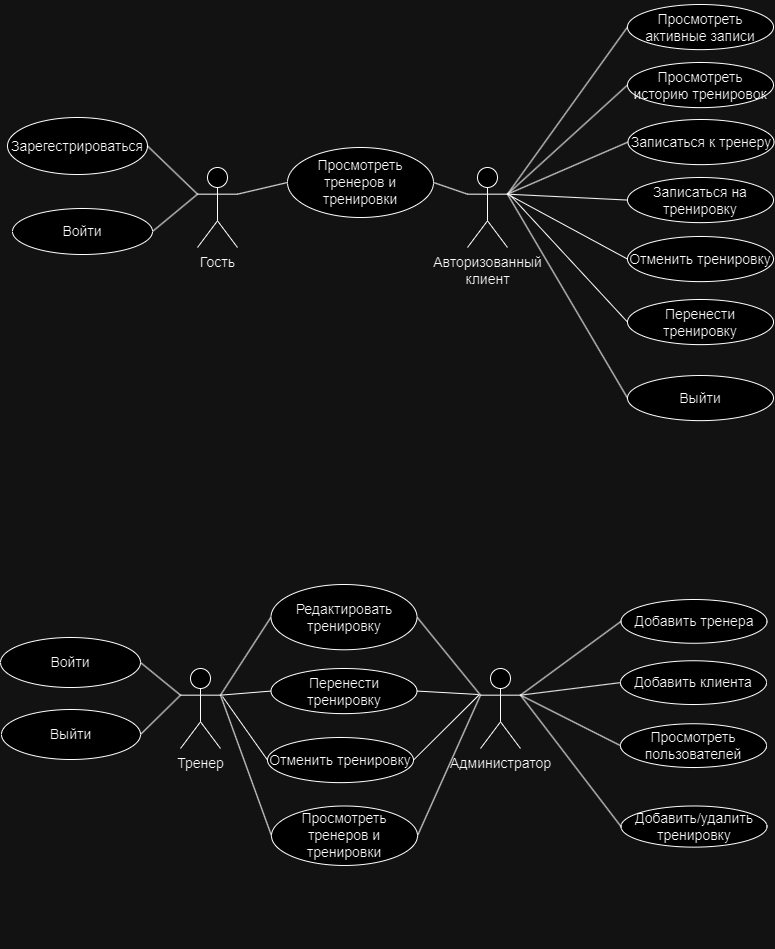

The diagram above was exported from draw.io. Its source (the exported page's mxGraphModel, read from the mxfile embedded in the PNG):
<mxGraphModel dx="1386" dy="841" grid="0" gridSize="10" guides="1" tooltips="1" connect="1" arrows="1" fold="1" page="1" pageScale="1" pageWidth="827" pageHeight="1169" math="0" shadow="0">
  <root>
    <mxCell id="0" />
    <mxCell id="1" parent="0" />
    <mxCell id="0GWaUptkWY2jMjr-YZYl-32" value="" style="group" parent="1" vertex="1" connectable="0">
      <mxGeometry x="28" y="519" width="766.5" height="431" as="geometry" />
    </mxCell>
    <mxCell id="FUetBKZibpbtFVPRN24y-2" value="Администратор" style="shape=umlActor;verticalLabelPosition=bottom;verticalAlign=top;html=1;outlineConnect=0;fontSize=14;container=0;" parent="0GWaUptkWY2jMjr-YZYl-32" vertex="1">
      <mxGeometry x="480" y="150" width="40" height="80" as="geometry" />
    </mxCell>
    <mxCell id="FUetBKZibpbtFVPRN24y-4" value="Тренер" style="shape=umlActor;verticalLabelPosition=bottom;verticalAlign=top;html=1;outlineConnect=0;fontSize=14;container=0;" parent="0GWaUptkWY2jMjr-YZYl-32" vertex="1">
      <mxGeometry x="180" y="150" width="40" height="80" as="geometry" />
    </mxCell>
    <mxCell id="FUetBKZibpbtFVPRN24y-44" style="edgeStyle=none;shape=connector;rounded=0;orthogonalLoop=1;jettySize=auto;html=1;exitX=1;exitY=0.5;exitDx=0;exitDy=0;entryX=0;entryY=0.3333333333333333;entryDx=0;entryDy=0;entryPerimeter=0;labelBackgroundColor=default;strokeColor=default;align=center;verticalAlign=middle;fontFamily=Helvetica;fontSize=14;fontColor=default;endArrow=none;endFill=0;" parent="0GWaUptkWY2jMjr-YZYl-32" source="FUetBKZibpbtFVPRN24y-38" target="FUetBKZibpbtFVPRN24y-2" edge="1">
      <mxGeometry relative="1" as="geometry" />
    </mxCell>
    <mxCell id="FUetBKZibpbtFVPRN24y-41" style="edgeStyle=none;shape=connector;rounded=0;orthogonalLoop=1;jettySize=auto;html=1;exitX=1;exitY=0.3333333333333333;exitDx=0;exitDy=0;exitPerimeter=0;entryX=0;entryY=0.5;entryDx=0;entryDy=0;labelBackgroundColor=default;strokeColor=default;align=center;verticalAlign=middle;fontFamily=Helvetica;fontSize=14;fontColor=default;endArrow=none;endFill=0;" parent="0GWaUptkWY2jMjr-YZYl-32" source="FUetBKZibpbtFVPRN24y-4" target="FUetBKZibpbtFVPRN24y-38" edge="1">
      <mxGeometry relative="1" as="geometry" />
    </mxCell>
    <mxCell id="FUetBKZibpbtFVPRN24y-45" style="edgeStyle=none;shape=connector;rounded=0;orthogonalLoop=1;jettySize=auto;html=1;exitX=0;exitY=0.3333333333333333;exitDx=0;exitDy=0;exitPerimeter=0;entryX=1;entryY=0.5;entryDx=0;entryDy=0;labelBackgroundColor=default;strokeColor=default;align=center;verticalAlign=middle;fontFamily=Helvetica;fontSize=14;fontColor=default;endArrow=none;endFill=0;" parent="0GWaUptkWY2jMjr-YZYl-32" source="FUetBKZibpbtFVPRN24y-2" target="FUetBKZibpbtFVPRN24y-39" edge="1">
      <mxGeometry relative="1" as="geometry" />
    </mxCell>
    <mxCell id="FUetBKZibpbtFVPRN24y-42" style="edgeStyle=none;shape=connector;rounded=0;orthogonalLoop=1;jettySize=auto;html=1;exitX=1;exitY=0.3333333333333333;exitDx=0;exitDy=0;exitPerimeter=0;entryX=0;entryY=0.5;entryDx=0;entryDy=0;labelBackgroundColor=default;strokeColor=default;align=center;verticalAlign=middle;fontFamily=Helvetica;fontSize=14;fontColor=default;endArrow=none;endFill=0;" parent="0GWaUptkWY2jMjr-YZYl-32" source="FUetBKZibpbtFVPRN24y-4" target="FUetBKZibpbtFVPRN24y-39" edge="1">
      <mxGeometry relative="1" as="geometry" />
    </mxCell>
    <mxCell id="FUetBKZibpbtFVPRN24y-26" style="edgeStyle=none;shape=connector;rounded=0;orthogonalLoop=1;jettySize=auto;html=1;exitX=1;exitY=0.3333333333333333;exitDx=0;exitDy=0;exitPerimeter=0;entryX=0;entryY=0.5;entryDx=0;entryDy=0;labelBackgroundColor=default;strokeColor=default;align=center;verticalAlign=middle;fontFamily=Helvetica;fontSize=14;fontColor=default;endArrow=none;endFill=0;" parent="0GWaUptkWY2jMjr-YZYl-32" source="FUetBKZibpbtFVPRN24y-2" target="0GWaUptkWY2jMjr-YZYl-13" edge="1">
      <mxGeometry relative="1" as="geometry">
        <mxPoint x="609.4999999999995" y="295" as="targetPoint" />
      </mxGeometry>
    </mxCell>
    <mxCell id="FUetBKZibpbtFVPRN24y-30" style="edgeStyle=none;shape=connector;rounded=0;orthogonalLoop=1;jettySize=auto;html=1;exitX=1;exitY=0.3333333333333333;exitDx=0;exitDy=0;exitPerimeter=0;entryX=0;entryY=0.5;entryDx=0;entryDy=0;labelBackgroundColor=default;strokeColor=default;align=center;verticalAlign=middle;fontFamily=Helvetica;fontSize=14;fontColor=default;endArrow=none;endFill=0;" parent="0GWaUptkWY2jMjr-YZYl-32" source="FUetBKZibpbtFVPRN24y-2" target="0GWaUptkWY2jMjr-YZYl-17" edge="1">
      <mxGeometry relative="1" as="geometry">
        <mxPoint x="595.9999999999999" y="488.5" as="targetPoint" />
      </mxGeometry>
    </mxCell>
    <mxCell id="FUetBKZibpbtFVPRN24y-27" style="edgeStyle=none;shape=connector;rounded=0;orthogonalLoop=1;jettySize=auto;html=1;exitX=1;exitY=0.3333333333333333;exitDx=0;exitDy=0;exitPerimeter=0;entryX=0;entryY=0.5;entryDx=0;entryDy=0;labelBackgroundColor=default;strokeColor=default;align=center;verticalAlign=middle;fontFamily=Helvetica;fontSize=14;fontColor=default;endArrow=none;endFill=0;" parent="0GWaUptkWY2jMjr-YZYl-32" source="FUetBKZibpbtFVPRN24y-2" target="0GWaUptkWY2jMjr-YZYl-14" edge="1">
      <mxGeometry relative="1" as="geometry">
        <mxPoint x="609.4999999999995" y="366.5" as="targetPoint" />
      </mxGeometry>
    </mxCell>
    <mxCell id="FUetBKZibpbtFVPRN24y-28" style="edgeStyle=none;shape=connector;rounded=0;orthogonalLoop=1;jettySize=auto;html=1;exitX=1;exitY=0.3333333333333333;exitDx=0;exitDy=0;exitPerimeter=0;entryX=0;entryY=0.5;entryDx=0;entryDy=0;labelBackgroundColor=default;strokeColor=default;align=center;verticalAlign=middle;fontFamily=Helvetica;fontSize=14;fontColor=default;endArrow=none;endFill=0;" parent="0GWaUptkWY2jMjr-YZYl-32" source="FUetBKZibpbtFVPRN24y-2" target="0GWaUptkWY2jMjr-YZYl-15" edge="1">
      <mxGeometry relative="1" as="geometry">
        <mxPoint x="609.9999999999999" y="438.5" as="targetPoint" />
      </mxGeometry>
    </mxCell>
    <mxCell id="0GWaUptkWY2jMjr-YZYl-20" value="" style="group" parent="0GWaUptkWY2jMjr-YZYl-32" vertex="1" connectable="0">
      <mxGeometry x="620" y="81" width="146.5" height="350" as="geometry" />
    </mxCell>
    <mxCell id="0GWaUptkWY2jMjr-YZYl-13" value="Добавить тренера" style="ellipse;whiteSpace=wrap;html=1;flipV=0;flipH=0;fontSize=14;container=0;" parent="0GWaUptkWY2jMjr-YZYl-20" vertex="1">
      <mxGeometry x="0.5" width="146" height="43.75000000000001" as="geometry" />
    </mxCell>
    <mxCell id="0GWaUptkWY2jMjr-YZYl-14" value="Добавить клиента" style="ellipse;whiteSpace=wrap;html=1;flipV=0;flipH=0;fontSize=14;container=0;" parent="0GWaUptkWY2jMjr-YZYl-20" vertex="1">
      <mxGeometry y="61.250000000000014" width="146" height="43.75000000000001" as="geometry" />
    </mxCell>
    <mxCell id="0GWaUptkWY2jMjr-YZYl-15" value="Просмотреть&lt;br style=&quot;border-color: var(--border-color);&quot;&gt;пользователей" style="ellipse;whiteSpace=wrap;html=1;flipV=0;flipH=0;fontSize=14;container=0;" parent="0GWaUptkWY2jMjr-YZYl-20" vertex="1">
      <mxGeometry y="124.25000000000001" width="146" height="43.75000000000001" as="geometry" />
    </mxCell>
    <mxCell id="0GWaUptkWY2jMjr-YZYl-17" value="Добавить/удалить&lt;br style=&quot;border-color: var(--border-color);&quot;&gt;тренировку" style="ellipse;whiteSpace=wrap;html=1;flipV=0;flipH=0;fontSize=14;container=0;" parent="0GWaUptkWY2jMjr-YZYl-20" vertex="1">
      <mxGeometry x="0.5" y="206.50000000000003" width="146" height="41.125" as="geometry" />
    </mxCell>
    <mxCell id="FUetBKZibpbtFVPRN24y-34" value="Войти" style="ellipse;whiteSpace=wrap;html=1;fontSize=14;container=0;" parent="0GWaUptkWY2jMjr-YZYl-32" vertex="1">
      <mxGeometry y="119" width="140" height="50" as="geometry" />
    </mxCell>
    <mxCell id="FUetBKZibpbtFVPRN24y-35" value="Выйти" style="ellipse;whiteSpace=wrap;html=1;fontSize=14;container=0;" parent="0GWaUptkWY2jMjr-YZYl-32" vertex="1">
      <mxGeometry x="1" y="191" width="139" height="50" as="geometry" />
    </mxCell>
    <mxCell id="0GWaUptkWY2jMjr-YZYl-25" style="edgeStyle=none;shape=connector;rounded=0;orthogonalLoop=1;jettySize=auto;html=1;exitX=1;exitY=0.5;exitDx=0;exitDy=0;entryX=0;entryY=0.3333333333333333;entryDx=0;entryDy=0;entryPerimeter=0;labelBackgroundColor=default;strokeColor=default;align=center;verticalAlign=middle;fontFamily=Helvetica;fontSize=11;fontColor=default;endArrow=none;endFill=0;" parent="0GWaUptkWY2jMjr-YZYl-32" source="FUetBKZibpbtFVPRN24y-34" target="FUetBKZibpbtFVPRN24y-4" edge="1">
      <mxGeometry relative="1" as="geometry" />
    </mxCell>
    <mxCell id="0GWaUptkWY2jMjr-YZYl-26" style="edgeStyle=none;shape=connector;rounded=0;orthogonalLoop=1;jettySize=auto;html=1;exitX=1;exitY=0.5;exitDx=0;exitDy=0;entryX=0;entryY=0.3333333333333333;entryDx=0;entryDy=0;entryPerimeter=0;labelBackgroundColor=default;strokeColor=default;align=center;verticalAlign=middle;fontFamily=Helvetica;fontSize=11;fontColor=default;endArrow=none;endFill=0;" parent="0GWaUptkWY2jMjr-YZYl-32" source="FUetBKZibpbtFVPRN24y-35" target="FUetBKZibpbtFVPRN24y-4" edge="1">
      <mxGeometry relative="1" as="geometry" />
    </mxCell>
    <mxCell id="77arK1W0VMd5zWqHOxyC-2" value="" style="group" parent="0GWaUptkWY2jMjr-YZYl-32" vertex="1" connectable="0">
      <mxGeometry x="270.5" y="89" width="146.5" height="229" as="geometry" />
    </mxCell>
    <mxCell id="FUetBKZibpbtFVPRN24y-39" value="Просмотреть тренеров и тренировки" style="ellipse;whiteSpace=wrap;html=1;fontSize=14;container=0;" parent="77arK1W0VMd5zWqHOxyC-2" vertex="1">
      <mxGeometry x="0.5" y="198.5" width="146" height="59.46" as="geometry" />
    </mxCell>
    <mxCell id="Tovga_TMUwfKVxwvleoK-6" value="Перенести тренировку" style="ellipse;whiteSpace=wrap;html=1;flipV=0;flipH=0;fontSize=14;container=0;" vertex="1" parent="77arK1W0VMd5zWqHOxyC-2">
      <mxGeometry y="61" width="146" height="45.12499999999999" as="geometry" />
    </mxCell>
    <mxCell id="Tovga_TMUwfKVxwvleoK-7" value="Отменить тренировку" style="ellipse;whiteSpace=wrap;html=1;flipV=0;flipH=0;fontSize=14;container=0;" vertex="1" parent="77arK1W0VMd5zWqHOxyC-2">
      <mxGeometry x="-3.5" y="130" width="146" height="45.12499999999999" as="geometry" />
    </mxCell>
    <mxCell id="FUetBKZibpbtFVPRN24y-38" value="Редактировать&lt;br style=&quot;font-size: 14px;&quot;&gt;тренировку" style="ellipse;whiteSpace=wrap;html=1;fontSize=14;container=0;" parent="0GWaUptkWY2jMjr-YZYl-32" vertex="1">
      <mxGeometry x="270.5" y="66" width="146" height="65.27" as="geometry" />
    </mxCell>
    <mxCell id="Tovga_TMUwfKVxwvleoK-8" value="" style="endArrow=none;html=1;rounded=0;fontSize=12;startSize=8;endSize=8;curved=1;exitX=1;exitY=0.3333333333333333;exitDx=0;exitDy=0;exitPerimeter=0;entryX=0;entryY=0.5;entryDx=0;entryDy=0;" edge="1" parent="0GWaUptkWY2jMjr-YZYl-32" source="FUetBKZibpbtFVPRN24y-4" target="Tovga_TMUwfKVxwvleoK-6">
      <mxGeometry width="50" height="50" relative="1" as="geometry">
        <mxPoint x="359" y="38" as="sourcePoint" />
        <mxPoint x="409" y="-12" as="targetPoint" />
      </mxGeometry>
    </mxCell>
    <mxCell id="0GWaUptkWY2jMjr-YZYl-33" value="" style="group" parent="1" vertex="1" connectable="0">
      <mxGeometry x="35" y="28" width="766.5" height="400" as="geometry" />
    </mxCell>
    <mxCell id="FUetBKZibpbtFVPRN24y-1" value="Гость" style="shape=umlActor;verticalLabelPosition=bottom;verticalAlign=top;html=1;outlineConnect=0;flipV=0;flipH=0;fontSize=14;container=0;" parent="0GWaUptkWY2jMjr-YZYl-33" vertex="1">
      <mxGeometry x="190" y="140" width="40" height="80" as="geometry" />
    </mxCell>
    <mxCell id="FUetBKZibpbtFVPRN24y-3" value="Авторизованный&lt;br style=&quot;font-size: 14px;&quot;&gt;клиент" style="shape=umlActor;verticalLabelPosition=bottom;verticalAlign=top;html=1;outlineConnect=0;flipV=0;flipH=0;fontSize=14;container=0;" parent="0GWaUptkWY2jMjr-YZYl-33" vertex="1">
      <mxGeometry x="460" y="140" width="40" height="80" as="geometry" />
    </mxCell>
    <mxCell id="FUetBKZibpbtFVPRN24y-59" style="edgeStyle=none;shape=connector;rounded=0;orthogonalLoop=1;jettySize=auto;html=1;exitX=1;exitY=0.3333333333333333;exitDx=0;exitDy=0;exitPerimeter=0;entryX=0;entryY=0.5;entryDx=0;entryDy=0;labelBackgroundColor=default;strokeColor=default;align=center;verticalAlign=middle;fontFamily=Helvetica;fontSize=14;fontColor=default;endArrow=none;endFill=0;" parent="0GWaUptkWY2jMjr-YZYl-33" source="FUetBKZibpbtFVPRN24y-3" target="0GWaUptkWY2jMjr-YZYl-11" edge="1">
      <mxGeometry relative="1" as="geometry">
        <mxPoint x="659.9999999999989" y="426.5" as="targetPoint" />
      </mxGeometry>
    </mxCell>
    <mxCell id="FUetBKZibpbtFVPRN24y-55" style="edgeStyle=none;shape=connector;rounded=0;orthogonalLoop=1;jettySize=auto;html=1;exitX=1;exitY=0.3333333333333333;exitDx=0;exitDy=0;exitPerimeter=0;entryX=0;entryY=0.5;entryDx=0;entryDy=0;labelBackgroundColor=default;strokeColor=default;align=center;verticalAlign=middle;fontFamily=Helvetica;fontSize=14;fontColor=default;endArrow=none;endFill=0;" parent="0GWaUptkWY2jMjr-YZYl-33" source="FUetBKZibpbtFVPRN24y-3" target="FUetBKZibpbtFVPRN24y-11" edge="1">
      <mxGeometry relative="1" as="geometry" />
    </mxCell>
    <mxCell id="FUetBKZibpbtFVPRN24y-56" style="edgeStyle=none;shape=connector;rounded=0;orthogonalLoop=1;jettySize=auto;html=1;exitX=1;exitY=0.3333333333333333;exitDx=0;exitDy=0;exitPerimeter=0;entryX=0;entryY=0.5;entryDx=0;entryDy=0;labelBackgroundColor=default;strokeColor=default;align=center;verticalAlign=middle;fontFamily=Helvetica;fontSize=14;fontColor=default;endArrow=none;endFill=0;" parent="0GWaUptkWY2jMjr-YZYl-33" source="FUetBKZibpbtFVPRN24y-3" target="FUetBKZibpbtFVPRN24y-12" edge="1">
      <mxGeometry relative="1" as="geometry" />
    </mxCell>
    <mxCell id="FUetBKZibpbtFVPRN24y-57" style="edgeStyle=none;shape=connector;rounded=0;orthogonalLoop=1;jettySize=auto;html=1;exitX=1;exitY=0.3333333333333333;exitDx=0;exitDy=0;exitPerimeter=0;entryX=0;entryY=0.5;entryDx=0;entryDy=0;labelBackgroundColor=default;strokeColor=default;align=center;verticalAlign=middle;fontFamily=Helvetica;fontSize=14;fontColor=default;endArrow=none;endFill=0;" parent="0GWaUptkWY2jMjr-YZYl-33" source="FUetBKZibpbtFVPRN24y-3" target="0GWaUptkWY2jMjr-YZYl-10" edge="1">
      <mxGeometry relative="1" as="geometry">
        <mxPoint x="690.0000000000015" y="327.5" as="targetPoint" />
      </mxGeometry>
    </mxCell>
    <mxCell id="FUetBKZibpbtFVPRN24y-5" value="Зарегестрироваться" style="ellipse;whiteSpace=wrap;html=1;flipV=0;flipH=0;fontSize=14;container=0;" parent="0GWaUptkWY2jMjr-YZYl-33" vertex="1">
      <mxGeometry y="90" width="140" height="57" as="geometry" />
    </mxCell>
    <mxCell id="0GWaUptkWY2jMjr-YZYl-12" style="rounded=0;orthogonalLoop=1;jettySize=auto;html=1;exitX=0;exitY=0.5;exitDx=0;exitDy=0;endArrow=none;endFill=0;entryX=1;entryY=0.3333333333333333;entryDx=0;entryDy=0;entryPerimeter=0;" parent="0GWaUptkWY2jMjr-YZYl-33" source="0GWaUptkWY2jMjr-YZYl-9" target="FUetBKZibpbtFVPRN24y-3" edge="1">
      <mxGeometry relative="1" as="geometry">
        <mxPoint x="530" y="170" as="targetPoint" />
      </mxGeometry>
    </mxCell>
    <mxCell id="0GWaUptkWY2jMjr-YZYl-22" style="edgeStyle=none;shape=connector;rounded=0;orthogonalLoop=1;jettySize=auto;html=1;exitX=1;exitY=0.5;exitDx=0;exitDy=0;entryX=0;entryY=0.3333333333333333;entryDx=0;entryDy=0;entryPerimeter=0;labelBackgroundColor=default;strokeColor=default;align=center;verticalAlign=middle;fontFamily=Helvetica;fontSize=11;fontColor=default;endArrow=none;endFill=0;" parent="0GWaUptkWY2jMjr-YZYl-33" source="FUetBKZibpbtFVPRN24y-5" target="FUetBKZibpbtFVPRN24y-1" edge="1">
      <mxGeometry relative="1" as="geometry" />
    </mxCell>
    <mxCell id="0GWaUptkWY2jMjr-YZYl-24" value="" style="group" parent="0GWaUptkWY2jMjr-YZYl-33" vertex="1" connectable="0">
      <mxGeometry x="620" y="-27" width="146.5" height="361" as="geometry" />
    </mxCell>
    <mxCell id="FUetBKZibpbtFVPRN24y-12" value="Просмотреть &lt;br&gt;историю тренировок" style="ellipse;whiteSpace=wrap;html=1;flipV=0;flipH=0;fontSize=14;container=0;" parent="0GWaUptkWY2jMjr-YZYl-24" vertex="1">
      <mxGeometry y="62" width="146" height="45.12499999999999" as="geometry" />
    </mxCell>
    <mxCell id="0GWaUptkWY2jMjr-YZYl-9" value="Записаться к тренеру" style="ellipse;whiteSpace=wrap;html=1;flipV=0;flipH=0;fontSize=14;container=0;" parent="0GWaUptkWY2jMjr-YZYl-24" vertex="1">
      <mxGeometry x="0.5" y="119.00499999999997" width="146" height="45.12499999999999" as="geometry" />
    </mxCell>
    <mxCell id="0GWaUptkWY2jMjr-YZYl-10" value="Записаться на тренировку" style="ellipse;whiteSpace=wrap;html=1;flipV=0;flipH=0;fontSize=14;container=0;" parent="0GWaUptkWY2jMjr-YZYl-24" vertex="1">
      <mxGeometry y="177" width="146" height="45.12499999999999" as="geometry" />
    </mxCell>
    <mxCell id="Tovga_TMUwfKVxwvleoK-1" value="Перенести тренировку" style="ellipse;whiteSpace=wrap;html=1;flipV=0;flipH=0;fontSize=14;container=0;" vertex="1" parent="0GWaUptkWY2jMjr-YZYl-24">
      <mxGeometry y="299" width="146" height="45.12499999999999" as="geometry" />
    </mxCell>
    <mxCell id="Tovga_TMUwfKVxwvleoK-2" value="Отменить тренировку" style="ellipse;whiteSpace=wrap;html=1;flipV=0;flipH=0;fontSize=14;container=0;" vertex="1" parent="0GWaUptkWY2jMjr-YZYl-24">
      <mxGeometry y="236" width="146" height="45.12499999999999" as="geometry" />
    </mxCell>
    <mxCell id="0GWaUptkWY2jMjr-YZYl-29" value="Просмотреть тренеров и тренировки" style="ellipse;whiteSpace=wrap;html=1;fontSize=14;container=0;" parent="0GWaUptkWY2jMjr-YZYl-33" vertex="1">
      <mxGeometry x="280" y="120" width="146" height="70" as="geometry" />
    </mxCell>
    <mxCell id="0GWaUptkWY2jMjr-YZYl-30" style="edgeStyle=none;shape=connector;rounded=0;orthogonalLoop=1;jettySize=auto;html=1;exitX=1;exitY=0.3333333333333333;exitDx=0;exitDy=0;exitPerimeter=0;entryX=0;entryY=0.5;entryDx=0;entryDy=0;labelBackgroundColor=default;strokeColor=default;align=center;verticalAlign=middle;fontFamily=Helvetica;fontSize=11;fontColor=default;endArrow=none;endFill=0;" parent="0GWaUptkWY2jMjr-YZYl-33" source="FUetBKZibpbtFVPRN24y-1" target="0GWaUptkWY2jMjr-YZYl-29" edge="1">
      <mxGeometry relative="1" as="geometry" />
    </mxCell>
    <mxCell id="0GWaUptkWY2jMjr-YZYl-31" style="edgeStyle=none;shape=connector;rounded=0;orthogonalLoop=1;jettySize=auto;html=1;exitX=0;exitY=0.3333333333333333;exitDx=0;exitDy=0;exitPerimeter=0;entryX=1;entryY=0.5;entryDx=0;entryDy=0;labelBackgroundColor=default;strokeColor=default;align=center;verticalAlign=middle;fontFamily=Helvetica;fontSize=11;fontColor=default;endArrow=none;endFill=0;" parent="0GWaUptkWY2jMjr-YZYl-33" source="FUetBKZibpbtFVPRN24y-3" target="0GWaUptkWY2jMjr-YZYl-29" edge="1">
      <mxGeometry relative="1" as="geometry" />
    </mxCell>
    <mxCell id="0GWaUptkWY2jMjr-YZYl-11" value="Выйти" style="ellipse;whiteSpace=wrap;html=1;flipV=0;flipH=0;fontSize=14;container=0;" parent="0GWaUptkWY2jMjr-YZYl-33" vertex="1">
      <mxGeometry x="620" y="348.00499999999994" width="146" height="45.12499999999999" as="geometry" />
    </mxCell>
    <mxCell id="FUetBKZibpbtFVPRN24y-11" value="Просмотреть активные записи" style="ellipse;whiteSpace=wrap;html=1;flipV=0;flipH=0;fontSize=14;container=0;" parent="0GWaUptkWY2jMjr-YZYl-33" vertex="1">
      <mxGeometry x="620" y="-22.995000000000005" width="146" height="45.12499999999999" as="geometry" />
    </mxCell>
    <mxCell id="Tovga_TMUwfKVxwvleoK-4" value="" style="endArrow=none;html=1;rounded=0;fontSize=12;startSize=8;endSize=8;curved=1;entryX=1;entryY=0.3333333333333333;entryDx=0;entryDy=0;entryPerimeter=0;exitX=0;exitY=0.5;exitDx=0;exitDy=0;" edge="1" parent="0GWaUptkWY2jMjr-YZYl-33" source="Tovga_TMUwfKVxwvleoK-2" target="FUetBKZibpbtFVPRN24y-3">
      <mxGeometry width="50" height="50" relative="1" as="geometry">
        <mxPoint x="352" y="229" as="sourcePoint" />
        <mxPoint x="402" y="179" as="targetPoint" />
      </mxGeometry>
    </mxCell>
    <mxCell id="WE4_EDOoW-su2hR1e_8r-17" value="Войти" style="ellipse;whiteSpace=wrap;html=1;flipV=0;flipH=0;fontSize=14;container=0;" parent="1" vertex="1">
      <mxGeometry x="40" y="209" width="140" height="46" as="geometry" />
    </mxCell>
    <mxCell id="WE4_EDOoW-su2hR1e_8r-20" value="" style="endArrow=none;html=1;rounded=0;entryX=1;entryY=0.5;entryDx=0;entryDy=0;exitX=0;exitY=0.3333333333333333;exitDx=0;exitDy=0;exitPerimeter=0;" parent="1" source="FUetBKZibpbtFVPRN24y-1" target="WE4_EDOoW-su2hR1e_8r-17" edge="1">
      <mxGeometry width="50" height="50" relative="1" as="geometry">
        <mxPoint x="387" y="332" as="sourcePoint" />
        <mxPoint x="437" y="282" as="targetPoint" />
      </mxGeometry>
    </mxCell>
    <mxCell id="Tovga_TMUwfKVxwvleoK-5" value="" style="endArrow=none;html=1;rounded=0;fontSize=12;startSize=8;endSize=8;curved=1;entryX=0;entryY=0.5;entryDx=0;entryDy=0;" edge="1" parent="1" target="Tovga_TMUwfKVxwvleoK-1">
      <mxGeometry width="50" height="50" relative="1" as="geometry">
        <mxPoint x="538" y="196" as="sourcePoint" />
        <mxPoint x="445" y="368" as="targetPoint" />
      </mxGeometry>
    </mxCell>
    <mxCell id="Tovga_TMUwfKVxwvleoK-9" value="" style="endArrow=none;html=1;rounded=0;fontSize=12;startSize=8;endSize=8;curved=1;exitX=1;exitY=0.5;exitDx=0;exitDy=0;" edge="1" parent="1" source="Tovga_TMUwfKVxwvleoK-6">
      <mxGeometry width="50" height="50" relative="1" as="geometry">
        <mxPoint x="387" y="557" as="sourcePoint" />
        <mxPoint x="506" y="695" as="targetPoint" />
      </mxGeometry>
    </mxCell>
    <mxCell id="Tovga_TMUwfKVxwvleoK-10" value="" style="endArrow=none;html=1;rounded=0;fontSize=12;startSize=8;endSize=8;curved=1;entryX=0;entryY=0.5;entryDx=0;entryDy=0;" edge="1" parent="1" target="Tovga_TMUwfKVxwvleoK-7">
      <mxGeometry width="50" height="50" relative="1" as="geometry">
        <mxPoint x="250" y="697" as="sourcePoint" />
        <mxPoint x="437" y="507" as="targetPoint" />
      </mxGeometry>
    </mxCell>
    <mxCell id="Tovga_TMUwfKVxwvleoK-11" value="" style="endArrow=none;html=1;rounded=0;fontSize=12;startSize=8;endSize=8;curved=1;exitX=1;exitY=0.5;exitDx=0;exitDy=0;" edge="1" parent="1" source="Tovga_TMUwfKVxwvleoK-7">
      <mxGeometry width="50" height="50" relative="1" as="geometry">
        <mxPoint x="387" y="557" as="sourcePoint" />
        <mxPoint x="507" y="695" as="targetPoint" />
      </mxGeometry>
    </mxCell>
  </root>
</mxGraphModel>